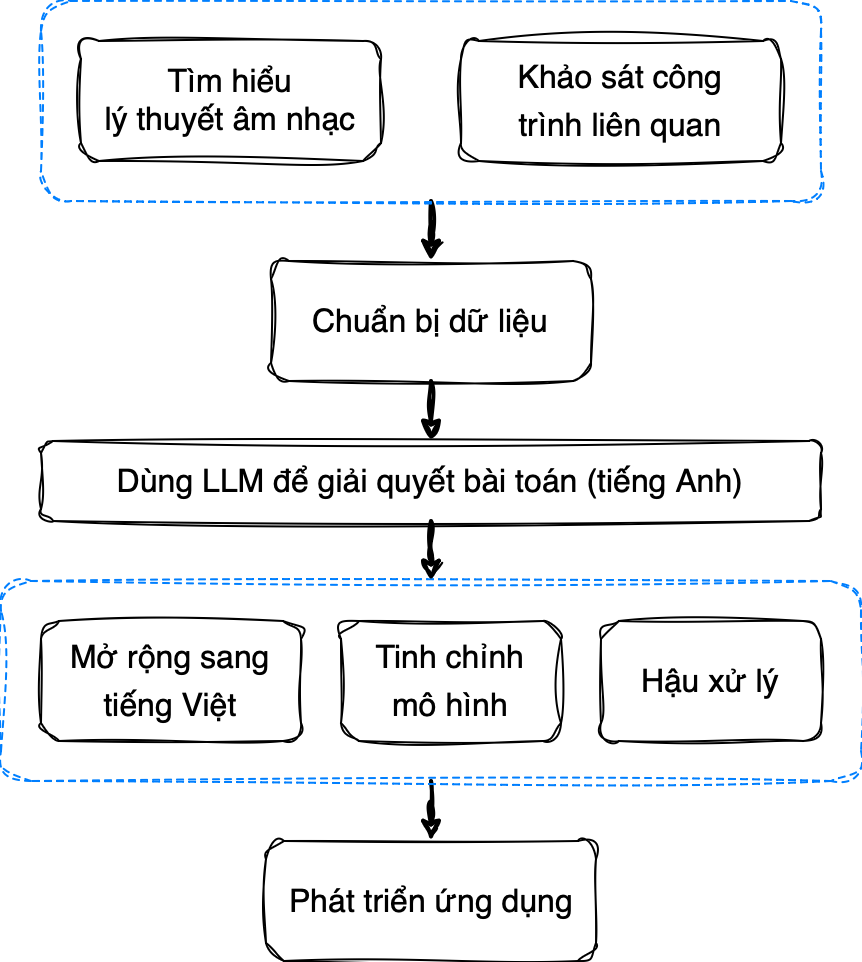

The diagram above was exported from draw.io. Its source (the exported page's mxGraphModel, read from the mxfile embedded in the PNG):
<mxGraphModel dx="2007" dy="733" grid="1" gridSize="10" guides="1" tooltips="1" connect="1" arrows="1" fold="1" page="1" pageScale="1" pageWidth="827" pageHeight="1169" math="0" shadow="0">
  <root>
    <mxCell id="0" />
    <mxCell id="1" parent="0" />
    <mxCell id="6cxOLxEHydVUGt_gi3Ii-15" value="" style="edgeStyle=orthogonalEdgeStyle;rounded=0;orthogonalLoop=1;jettySize=auto;html=1;strokeWidth=2;sketch=1;curveFitting=1;jiggle=2;" edge="1" parent="1" source="6cxOLxEHydVUGt_gi3Ii-10" target="6cxOLxEHydVUGt_gi3Ii-7">
      <mxGeometry relative="1" as="geometry" />
    </mxCell>
    <mxCell id="6cxOLxEHydVUGt_gi3Ii-10" value="" style="rounded=1;whiteSpace=wrap;html=1;strokeWidth=1;dashed=1;strokeColor=#007FFF;sketch=1;curveFitting=1;jiggle=2;fillColor=none;" vertex="1" parent="1">
      <mxGeometry x="-30" y="410" width="430" height="100" as="geometry" />
    </mxCell>
    <mxCell id="6cxOLxEHydVUGt_gi3Ii-11" value="" style="edgeStyle=orthogonalEdgeStyle;rounded=0;orthogonalLoop=1;jettySize=auto;html=1;strokeWidth=2;sketch=1;curveFitting=1;jiggle=2;" edge="1" parent="1" source="6cxOLxEHydVUGt_gi3Ii-8" target="6cxOLxEHydVUGt_gi3Ii-3">
      <mxGeometry relative="1" as="geometry" />
    </mxCell>
    <mxCell id="6cxOLxEHydVUGt_gi3Ii-8" value="" style="rounded=1;whiteSpace=wrap;html=1;strokeWidth=1;dashed=1;strokeColor=#007FFF;sketch=1;curveFitting=1;jiggle=2;fillColor=none;" vertex="1" parent="1">
      <mxGeometry x="-10" y="120" width="390" height="100" as="geometry" />
    </mxCell>
    <mxCell id="6cxOLxEHydVUGt_gi3Ii-1" value="Tìm hiểu&lt;div style=&quot;font-size: 16px;&quot;&gt;lý thuyết âm nhạc&lt;/div&gt;" style="rounded=1;whiteSpace=wrap;html=1;fontSize=16;align=center;strokeWidth=1;sketch=1;curveFitting=1;jiggle=2;fillColor=none;" vertex="1" parent="1">
      <mxGeometry x="10" y="140" width="150" height="60" as="geometry" />
    </mxCell>
    <mxCell id="6cxOLxEHydVUGt_gi3Ii-2" value="&lt;div style=&quot;line-height: 24px; margin-top: 0pt; margin-bottom: 0pt; margin-left: 0.38in; text-indent: -0.38in; direction: ltr; unicode-bidi: embed; word-break: normal; font-size: 16px;&quot;&gt;&lt;span style=&quot;font-size: 16px;&quot;&gt;Khảo sát công&lt;/span&gt;&lt;/div&gt;&lt;div style=&quot;line-height: 24px; margin-top: 0pt; margin-bottom: 0pt; margin-left: 0.38in; text-indent: -0.38in; direction: ltr; unicode-bidi: embed; word-break: normal; font-size: 16px;&quot;&gt;&lt;span style=&quot;font-size: 16px;&quot;&gt;trình liên quan&lt;/span&gt;&lt;/div&gt;" style="rounded=1;whiteSpace=wrap;html=1;fontSize=16;align=center;strokeWidth=1;sketch=1;curveFitting=1;jiggle=2;fillColor=none;" vertex="1" parent="1">
      <mxGeometry x="200" y="140" width="160" height="60" as="geometry" />
    </mxCell>
    <mxCell id="6cxOLxEHydVUGt_gi3Ii-12" value="" style="edgeStyle=orthogonalEdgeStyle;rounded=0;orthogonalLoop=1;jettySize=auto;html=1;strokeWidth=2;sketch=1;curveFitting=1;jiggle=2;" edge="1" parent="1" source="6cxOLxEHydVUGt_gi3Ii-3" target="6cxOLxEHydVUGt_gi3Ii-4">
      <mxGeometry relative="1" as="geometry" />
    </mxCell>
    <mxCell id="6cxOLxEHydVUGt_gi3Ii-3" value="&lt;div style=&quot;line-height: 24px; margin-top: 0pt; margin-bottom: 0pt; margin-left: 0.38in; text-indent: -0.38in; direction: ltr; unicode-bidi: embed; word-break: normal; font-size: 16px;&quot;&gt;Chuẩn bị dữ liệu&lt;/div&gt;" style="rounded=1;whiteSpace=wrap;html=1;fontSize=16;align=center;strokeWidth=1;sketch=1;curveFitting=1;jiggle=2;fillColor=none;" vertex="1" parent="1">
      <mxGeometry x="105" y="250" width="160" height="60" as="geometry" />
    </mxCell>
    <mxCell id="6cxOLxEHydVUGt_gi3Ii-14" style="edgeStyle=orthogonalEdgeStyle;rounded=0;orthogonalLoop=1;jettySize=auto;html=1;entryX=0.5;entryY=0;entryDx=0;entryDy=0;strokeWidth=2;sketch=1;curveFitting=1;jiggle=2;" edge="1" parent="1" source="6cxOLxEHydVUGt_gi3Ii-4" target="6cxOLxEHydVUGt_gi3Ii-10">
      <mxGeometry relative="1" as="geometry" />
    </mxCell>
    <mxCell id="6cxOLxEHydVUGt_gi3Ii-4" value="&lt;div style=&quot;line-height: 24px; margin-top: 0pt; margin-bottom: 0pt; margin-left: 0.38in; text-indent: -0.38in; direction: ltr; unicode-bidi: embed; word-break: normal; font-size: 16px;&quot;&gt;Dùng LLM&amp;nbsp;&lt;span style=&quot;text-indent: -0.38in;&quot;&gt;để giải quyết&amp;nbsp;&lt;/span&gt;&lt;span style=&quot;text-indent: -0.38in;&quot;&gt;bài toán (&lt;/span&gt;&lt;span style=&quot;text-indent: -0.38in;&quot;&gt;tiếng Anh)&lt;/span&gt;&lt;/div&gt;" style="rounded=1;whiteSpace=wrap;html=1;fontSize=16;align=center;strokeWidth=1;sketch=1;curveFitting=1;jiggle=2;fillColor=none;" vertex="1" parent="1">
      <mxGeometry x="-10" y="340" width="390" height="40" as="geometry" />
    </mxCell>
    <mxCell id="6cxOLxEHydVUGt_gi3Ii-5" value="&lt;div style=&quot;line-height: 24px; margin-top: 0pt; margin-bottom: 0pt; margin-left: 0.38in; text-indent: -0.38in; direction: ltr; unicode-bidi: embed; word-break: normal; font-size: 16px;&quot;&gt;Mở rộng sang&lt;/div&gt;&lt;div style=&quot;line-height: 24px; margin-top: 0pt; margin-bottom: 0pt; margin-left: 0.38in; text-indent: -0.38in; direction: ltr; unicode-bidi: embed; word-break: normal; font-size: 16px;&quot;&gt;tiếng Việt&lt;/div&gt;" style="rounded=1;whiteSpace=wrap;html=1;fontSize=16;align=center;strokeWidth=1;sketch=1;curveFitting=1;jiggle=2;fillColor=none;" vertex="1" parent="1">
      <mxGeometry x="-10" y="430" width="130" height="60" as="geometry" />
    </mxCell>
    <mxCell id="6cxOLxEHydVUGt_gi3Ii-6" value="&lt;div style=&quot;line-height: 24px; margin-top: 0pt; margin-bottom: 0pt; margin-left: 0.38in; text-indent: -0.38in; direction: ltr; unicode-bidi: embed; word-break: normal; font-size: 16px;&quot;&gt;Hậu xử lý&lt;/div&gt;" style="rounded=1;whiteSpace=wrap;html=1;fontSize=16;align=center;strokeWidth=1;sketch=1;curveFitting=1;jiggle=2;fillColor=none;" vertex="1" parent="1">
      <mxGeometry x="270" y="430" width="110" height="60" as="geometry" />
    </mxCell>
    <mxCell id="6cxOLxEHydVUGt_gi3Ii-7" value="&lt;div style=&quot;line-height: 24px; margin-top: 0pt; margin-bottom: 0pt; margin-left: 0.38in; text-indent: -0.38in; direction: ltr; unicode-bidi: embed; word-break: normal; font-size: 16px;&quot;&gt;Phát triển ứng dụng&lt;/div&gt;" style="rounded=1;whiteSpace=wrap;html=1;fontSize=16;align=center;strokeWidth=1;sketch=1;curveFitting=1;jiggle=2;fillColor=none;" vertex="1" parent="1">
      <mxGeometry x="102.5" y="540" width="165" height="60" as="geometry" />
    </mxCell>
    <mxCell id="6cxOLxEHydVUGt_gi3Ii-9" value="&lt;div style=&quot;line-height: 24px; margin-top: 0pt; margin-bottom: 0pt; margin-left: 0.38in; text-indent: -0.38in; direction: ltr; unicode-bidi: embed; word-break: normal; font-size: 16px;&quot;&gt;Tinh chỉnh&lt;/div&gt;&lt;div style=&quot;line-height: 24px; margin-top: 0pt; margin-bottom: 0pt; margin-left: 0.38in; text-indent: -0.38in; direction: ltr; unicode-bidi: embed; word-break: normal; font-size: 16px;&quot;&gt;mô hình&lt;/div&gt;" style="rounded=1;whiteSpace=wrap;html=1;fontSize=16;align=center;strokeWidth=1;sketch=1;curveFitting=1;jiggle=2;fillColor=none;" vertex="1" parent="1">
      <mxGeometry x="140" y="430" width="110" height="60" as="geometry" />
    </mxCell>
  </root>
</mxGraphModel>